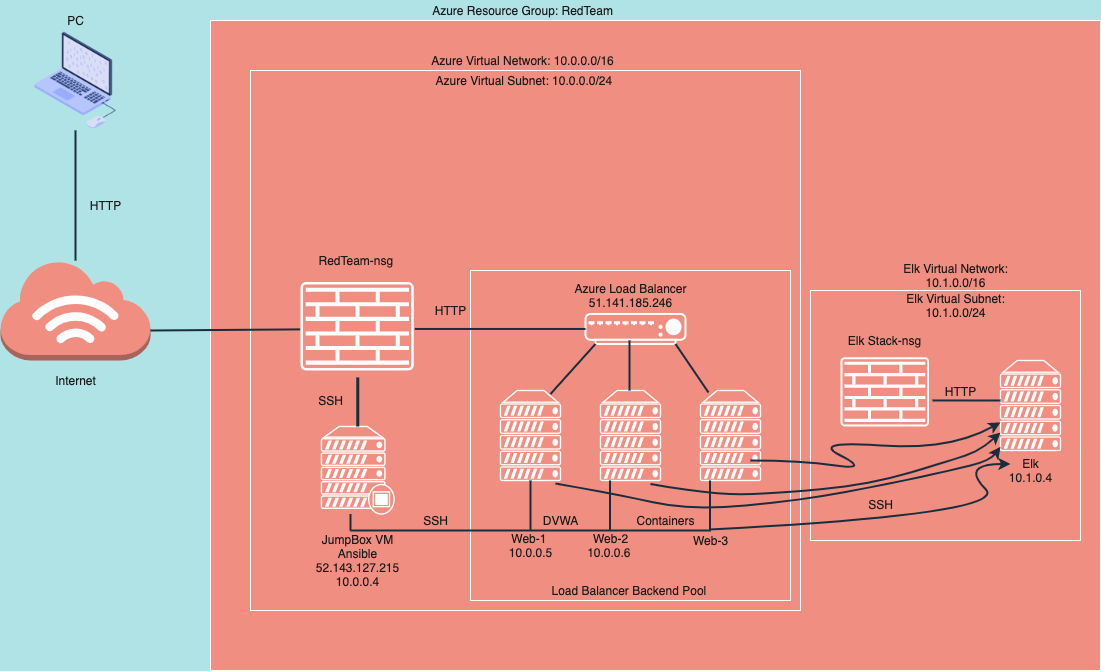

The diagram above was exported from draw.io. Its source (the exported page's mxGraphModel, read from the mxfile embedded in the PNG):
<mxGraphModel dx="913" dy="709" grid="1" gridSize="10" guides="1" tooltips="1" connect="1" arrows="1" fold="1" page="1" pageScale="1" pageWidth="850" pageHeight="1100" background="#B0E3E6" math="0" shadow="0">
  <root>
    <mxCell id="0" />
    <mxCell id="1" parent="0" />
    <mxCell id="qytFVpPlv3DGotdjjn-Z-54" value="" style="whiteSpace=wrap;html=1;fillColor=#F08E81;strokeColor=#FFFFFF;fontColor=#1A1A1A;" vertex="1" parent="1">
      <mxGeometry x="210" y="100" width="890" height="650" as="geometry" />
    </mxCell>
    <mxCell id="qytFVpPlv3DGotdjjn-Z-11" value="" style="whiteSpace=wrap;html=1;fillColor=#F08E81;strokeColor=#FFFFFF;fontColor=#1A1A1A;" vertex="1" parent="1">
      <mxGeometry x="250" y="150" width="550" height="540" as="geometry" />
    </mxCell>
    <mxCell id="qytFVpPlv3DGotdjjn-Z-9" value="" style="whiteSpace=wrap;html=1;fillColor=#F08E81;strokeColor=#FFFFFF;fontColor=#1A1A1A;" vertex="1" parent="1">
      <mxGeometry x="470" y="350" width="320" height="330" as="geometry" />
    </mxCell>
    <mxCell id="qytFVpPlv3DGotdjjn-Z-1" value="" style="shape=image;html=1;verticalAlign=top;verticalLabelPosition=bottom;imageAspect=0;aspect=fixed;image=https://cdn2.iconfinder.com/data/icons/whcompare-isometric-web-hosting-servers/50/laptop-with-code-128.png;fillColor=#F08E81;strokeColor=#FFFFFF;fontColor=#1A1A1A;labelBackgroundColor=#B0E3E6;" vertex="1" parent="1">
      <mxGeometry x="25" y="110" width="100" height="100" as="geometry" />
    </mxCell>
    <mxCell id="qytFVpPlv3DGotdjjn-Z-2" value="" style="outlineConnect=0;dashed=0;verticalLabelPosition=bottom;verticalAlign=top;align=center;html=1;shape=mxgraph.aws3.internet_3;fillColor=#F08E81;strokeColor=#FFFFFF;fontColor=#1A1A1A;" vertex="1" parent="1">
      <mxGeometry y="340" width="150" height="100" as="geometry" />
    </mxCell>
    <mxCell id="qytFVpPlv3DGotdjjn-Z-4" value="" style="fontColor=#1A1A1A;verticalAlign=top;verticalLabelPosition=bottom;labelPosition=center;align=center;html=1;outlineConnect=0;fillColor=#F08E81;strokeColor=#FFFFFF;gradientDirection=north;strokeWidth=2;shape=mxgraph.networks.load_balancer;" vertex="1" parent="1">
      <mxGeometry x="585" y="393.46" width="100" height="30" as="geometry" />
    </mxCell>
    <mxCell id="qytFVpPlv3DGotdjjn-Z-5" value="" style="fontColor=#1A1A1A;verticalAlign=top;verticalLabelPosition=bottom;labelPosition=center;align=center;html=1;outlineConnect=0;fillColor=#F08E81;strokeColor=#FFFFFF;gradientDirection=north;strokeWidth=2;shape=mxgraph.networks.proxy_server;" vertex="1" parent="1">
      <mxGeometry x="320.96999999999997" y="506" width="72.62" height="87.5" as="geometry" />
    </mxCell>
    <mxCell id="qytFVpPlv3DGotdjjn-Z-6" value="" style="fontColor=#1A1A1A;verticalAlign=top;verticalLabelPosition=bottom;labelPosition=center;align=center;html=1;outlineConnect=0;fillColor=#F08E81;strokeColor=#FFFFFF;gradientDirection=north;strokeWidth=2;shape=mxgraph.networks.server;" vertex="1" parent="1">
      <mxGeometry x="500" y="470" width="60" height="90" as="geometry" />
    </mxCell>
    <mxCell id="qytFVpPlv3DGotdjjn-Z-7" value="" style="fontColor=#1A1A1A;verticalAlign=top;verticalLabelPosition=bottom;labelPosition=center;align=center;html=1;outlineConnect=0;fillColor=#F08E81;strokeColor=#FFFFFF;gradientDirection=north;strokeWidth=2;shape=mxgraph.networks.server;" vertex="1" parent="1">
      <mxGeometry x="600" y="470" width="60" height="90" as="geometry" />
    </mxCell>
    <mxCell id="qytFVpPlv3DGotdjjn-Z-8" value="" style="fontColor=#1A1A1A;verticalAlign=top;verticalLabelPosition=bottom;labelPosition=center;align=center;html=1;outlineConnect=0;fillColor=#F08E81;strokeColor=#FFFFFF;gradientDirection=north;strokeWidth=2;shape=mxgraph.networks.server;" vertex="1" parent="1">
      <mxGeometry x="700" y="470" width="60" height="90" as="geometry" />
    </mxCell>
    <mxCell id="qytFVpPlv3DGotdjjn-Z-19" value="" style="endArrow=none;html=1;strokeWidth=2;strokeColor=#182E3E;fontColor=#1A1A1A;labelBackgroundColor=#B0E3E6;" edge="1" parent="1" source="qytFVpPlv3DGotdjjn-Z-2" target="qytFVpPlv3DGotdjjn-Z-1">
      <mxGeometry width="50" height="50" relative="1" as="geometry">
        <mxPoint x="60" y="330" as="sourcePoint" />
        <mxPoint x="110" y="280" as="targetPoint" />
      </mxGeometry>
    </mxCell>
    <mxCell id="qytFVpPlv3DGotdjjn-Z-20" value="" style="endArrow=none;html=1;strokeWidth=2;exitX=1;exitY=0.7;exitDx=0;exitDy=0;exitPerimeter=0;strokeColor=#182E3E;fontColor=#1A1A1A;labelBackgroundColor=#B0E3E6;" edge="1" parent="1" source="qytFVpPlv3DGotdjjn-Z-2">
      <mxGeometry width="50" height="50" relative="1" as="geometry">
        <mxPoint x="230" y="473.08" as="sourcePoint" />
        <mxPoint x="300.287583975266" y="408.8834018607072" as="targetPoint" />
      </mxGeometry>
    </mxCell>
    <mxCell id="qytFVpPlv3DGotdjjn-Z-21" value="" style="endArrow=none;html=1;strokeWidth=2;strokeColor=#182E3E;fontColor=#1A1A1A;labelBackgroundColor=#B0E3E6;" edge="1" parent="1" target="qytFVpPlv3DGotdjjn-Z-4">
      <mxGeometry width="50" height="50" relative="1" as="geometry">
        <mxPoint x="414.2624160247342" y="408.46000000000004" as="sourcePoint" />
        <mxPoint x="550.287583975266" y="399.4434018607072" as="targetPoint" />
      </mxGeometry>
    </mxCell>
    <mxCell id="qytFVpPlv3DGotdjjn-Z-22" value="" style="endArrow=none;html=1;strokeWidth=3;strokeColor=#182E3E;fontColor=#1A1A1A;labelBackgroundColor=#B0E3E6;" edge="1" parent="1" source="qytFVpPlv3DGotdjjn-Z-5">
      <mxGeometry width="50" height="50" relative="1" as="geometry">
        <mxPoint x="170" y="491.12" as="sourcePoint" />
        <mxPoint x="357.27671491259116" y="456.9200000000001" as="targetPoint" />
      </mxGeometry>
    </mxCell>
    <mxCell id="qytFVpPlv3DGotdjjn-Z-27" value="" style="endArrow=none;html=1;strokeWidth=2;strokeColor=#182E3E;fontColor=#1A1A1A;labelBackgroundColor=#B0E3E6;" edge="1" parent="1">
      <mxGeometry width="50" height="50" relative="1" as="geometry">
        <mxPoint x="350" y="610" as="sourcePoint" />
        <mxPoint x="350" y="593.5" as="targetPoint" />
      </mxGeometry>
    </mxCell>
    <mxCell id="qytFVpPlv3DGotdjjn-Z-32" value="" style="endArrow=none;html=1;strokeWidth=2;entryX=0.5;entryY=1;entryDx=0;entryDy=0;entryPerimeter=0;strokeColor=#182E3E;fontColor=#1A1A1A;labelBackgroundColor=#B0E3E6;" edge="1" parent="1" target="qytFVpPlv3DGotdjjn-Z-6">
      <mxGeometry width="50" height="50" relative="1" as="geometry">
        <mxPoint x="530" y="610" as="sourcePoint" />
        <mxPoint x="530" y="580" as="targetPoint" />
      </mxGeometry>
    </mxCell>
    <mxCell id="qytFVpPlv3DGotdjjn-Z-33" value="" style="endArrow=none;html=1;strokeWidth=2;entryX=0.5;entryY=1;entryDx=0;entryDy=0;entryPerimeter=0;strokeColor=#182E3E;fontColor=#1A1A1A;labelBackgroundColor=#B0E3E6;" edge="1" parent="1">
      <mxGeometry width="50" height="50" relative="1" as="geometry">
        <mxPoint x="609.5" y="610" as="sourcePoint" />
        <mxPoint x="609.5" y="560" as="targetPoint" />
      </mxGeometry>
    </mxCell>
    <mxCell id="qytFVpPlv3DGotdjjn-Z-34" value="" style="endArrow=none;html=1;strokeWidth=2;entryX=0.5;entryY=1;entryDx=0;entryDy=0;entryPerimeter=0;strokeColor=#182E3E;fontColor=#1A1A1A;labelBackgroundColor=#B0E3E6;" edge="1" parent="1">
      <mxGeometry width="50" height="50" relative="1" as="geometry">
        <mxPoint x="709.5" y="610" as="sourcePoint" />
        <mxPoint x="709.5" y="560" as="targetPoint" />
      </mxGeometry>
    </mxCell>
    <mxCell id="qytFVpPlv3DGotdjjn-Z-35" value="" style="endArrow=none;html=1;strokeWidth=2;entryX=0.5;entryY=1;entryDx=0;entryDy=0;entryPerimeter=0;strokeColor=#182E3E;fontColor=#1A1A1A;labelBackgroundColor=#B0E3E6;" edge="1" parent="1">
      <mxGeometry width="50" height="50" relative="1" as="geometry">
        <mxPoint x="629" y="470" as="sourcePoint" />
        <mxPoint x="629" y="420" as="targetPoint" />
      </mxGeometry>
    </mxCell>
    <mxCell id="qytFVpPlv3DGotdjjn-Z-36" value="" style="endArrow=none;html=1;strokeWidth=2;strokeColor=#182E3E;fontColor=#1A1A1A;labelBackgroundColor=#B0E3E6;" edge="1" parent="1">
      <mxGeometry width="50" height="50" relative="1" as="geometry">
        <mxPoint x="350" y="610" as="sourcePoint" />
        <mxPoint x="710" y="610" as="targetPoint" />
      </mxGeometry>
    </mxCell>
    <mxCell id="qytFVpPlv3DGotdjjn-Z-37" value="Azure Resource Group: RedTeam" style="text;html=1;resizable=0;autosize=1;align=center;verticalAlign=middle;points=[];fillColor=none;strokeColor=none;rounded=0;fontColor=#1A1A1A;" vertex="1" parent="1">
      <mxGeometry x="421.6" y="80" width="200" height="20" as="geometry" />
    </mxCell>
    <mxCell id="qytFVpPlv3DGotdjjn-Z-38" value="Azure Virtual Network: 10.0.0.0/16" style="text;html=1;resizable=0;autosize=1;align=center;verticalAlign=middle;points=[];fillColor=none;strokeColor=none;rounded=0;fontColor=#1A1A1A;" vertex="1" parent="1">
      <mxGeometry x="421.6" y="130" width="200" height="20" as="geometry" />
    </mxCell>
    <mxCell id="qytFVpPlv3DGotdjjn-Z-39" value="Azure Virtual Subnet: 10.0.0.0/24&amp;nbsp;" style="text;html=1;resizable=0;autosize=1;align=center;verticalAlign=middle;points=[];fillColor=none;strokeColor=none;rounded=0;fontColor=#1A1A1A;" vertex="1" parent="1">
      <mxGeometry x="425" y="150" width="200" height="20" as="geometry" />
    </mxCell>
    <mxCell id="qytFVpPlv3DGotdjjn-Z-40" value="PC" style="text;html=1;resizable=0;autosize=1;align=center;verticalAlign=middle;points=[];fillColor=none;strokeColor=none;rounded=0;fontColor=#1A1A1A;" vertex="1" parent="1">
      <mxGeometry x="60" y="90" width="30" height="20" as="geometry" />
    </mxCell>
    <mxCell id="qytFVpPlv3DGotdjjn-Z-41" value="Internet&lt;br&gt;" style="text;html=1;resizable=0;autosize=1;align=center;verticalAlign=middle;points=[];fillColor=none;strokeColor=none;rounded=0;fontColor=#1A1A1A;" vertex="1" parent="1">
      <mxGeometry x="45" y="450" width="60" height="20" as="geometry" />
    </mxCell>
    <mxCell id="qytFVpPlv3DGotdjjn-Z-42" value="HTTP" style="text;html=1;resizable=0;autosize=1;align=center;verticalAlign=middle;points=[];fillColor=none;strokeColor=none;rounded=0;fontColor=#1A1A1A;" vertex="1" parent="1">
      <mxGeometry x="80" y="275" width="50" height="20" as="geometry" />
    </mxCell>
    <mxCell id="qytFVpPlv3DGotdjjn-Z-43" value="RedTeam-nsg&amp;nbsp;" style="text;html=1;resizable=0;autosize=1;align=center;verticalAlign=middle;points=[];fillColor=none;strokeColor=none;rounded=0;fontColor=#1A1A1A;" vertex="1" parent="1">
      <mxGeometry x="311.6" y="330" width="90" height="20" as="geometry" />
    </mxCell>
    <mxCell id="qytFVpPlv3DGotdjjn-Z-44" value="HTTP" style="text;html=1;resizable=0;autosize=1;align=center;verticalAlign=middle;points=[];fillColor=none;strokeColor=none;rounded=0;fontColor=#1A1A1A;" vertex="1" parent="1">
      <mxGeometry x="425" y="380" width="50" height="20" as="geometry" />
    </mxCell>
    <mxCell id="qytFVpPlv3DGotdjjn-Z-45" value="SSH" style="text;html=1;resizable=0;autosize=1;align=center;verticalAlign=middle;points=[];fillColor=none;strokeColor=none;rounded=0;fontColor=#1A1A1A;" vertex="1" parent="1">
      <mxGeometry x="310" y="470" width="40" height="20" as="geometry" />
    </mxCell>
    <mxCell id="qytFVpPlv3DGotdjjn-Z-46" value="JumpBox VM&lt;br&gt;Ansible&lt;br&gt;52.143.127.215&lt;br&gt;10.0.0.4" style="text;html=1;resizable=0;autosize=1;align=center;verticalAlign=middle;points=[];fillColor=none;strokeColor=none;rounded=0;fontColor=#1A1A1A;" vertex="1" parent="1">
      <mxGeometry x="307.28" y="610" width="100" height="60" as="geometry" />
    </mxCell>
    <mxCell id="qytFVpPlv3DGotdjjn-Z-47" value="SSH" style="text;html=1;resizable=0;autosize=1;align=center;verticalAlign=middle;points=[];fillColor=none;strokeColor=none;rounded=0;fontColor=#1A1A1A;" vertex="1" parent="1">
      <mxGeometry x="415" y="590" width="40" height="20" as="geometry" />
    </mxCell>
    <mxCell id="qytFVpPlv3DGotdjjn-Z-48" value="DVWA" style="text;html=1;resizable=0;autosize=1;align=center;verticalAlign=middle;points=[];fillColor=none;strokeColor=none;rounded=0;fontColor=#1A1A1A;" vertex="1" parent="1">
      <mxGeometry x="535" y="590" width="50" height="20" as="geometry" />
    </mxCell>
    <mxCell id="qytFVpPlv3DGotdjjn-Z-49" value="Containers" style="text;html=1;resizable=0;autosize=1;align=center;verticalAlign=middle;points=[];fillColor=none;strokeColor=none;rounded=0;fontColor=#1A1A1A;" vertex="1" parent="1">
      <mxGeometry x="630" y="590" width="70" height="20" as="geometry" />
    </mxCell>
    <mxCell id="qytFVpPlv3DGotdjjn-Z-50" value="Web-1&amp;nbsp;&lt;br&gt;10.0.0.5" style="text;html=1;resizable=0;autosize=1;align=center;verticalAlign=middle;points=[];fillColor=none;strokeColor=none;rounded=0;fontColor=#1A1A1A;" vertex="1" parent="1">
      <mxGeometry x="500" y="610" width="60" height="30" as="geometry" />
    </mxCell>
    <mxCell id="qytFVpPlv3DGotdjjn-Z-51" value="Web-2&lt;br&gt;10.0.0.6&amp;nbsp;" style="text;html=1;resizable=0;autosize=1;align=center;verticalAlign=middle;points=[];fillColor=none;strokeColor=none;rounded=0;fontColor=#1A1A1A;" vertex="1" parent="1">
      <mxGeometry x="580" y="610" width="60" height="30" as="geometry" />
    </mxCell>
    <mxCell id="qytFVpPlv3DGotdjjn-Z-52" value="Web-3" style="text;html=1;resizable=0;autosize=1;align=center;verticalAlign=middle;points=[];fillColor=none;strokeColor=none;rounded=0;fontColor=#1A1A1A;" vertex="1" parent="1">
      <mxGeometry x="685" y="610" width="50" height="20" as="geometry" />
    </mxCell>
    <mxCell id="qytFVpPlv3DGotdjjn-Z-53" value="Azure Load Balancer&lt;br&gt;51.141.185.246" style="text;html=1;resizable=0;autosize=1;align=center;verticalAlign=middle;points=[];fillColor=none;strokeColor=none;rounded=0;fontColor=#1A1A1A;" vertex="1" parent="1">
      <mxGeometry x="565" y="360" width="130" height="30" as="geometry" />
    </mxCell>
    <mxCell id="qytFVpPlv3DGotdjjn-Z-55" value="" style="endArrow=none;html=1;strokeWidth=2;entryX=0.1;entryY=1;entryDx=0;entryDy=0;entryPerimeter=0;strokeColor=#182E3E;fontColor=#1A1A1A;labelBackgroundColor=#B0E3E6;" edge="1" parent="1" target="qytFVpPlv3DGotdjjn-Z-4">
      <mxGeometry width="50" height="50" relative="1" as="geometry">
        <mxPoint x="550" y="473.46" as="sourcePoint" />
        <mxPoint x="550" y="423.46" as="targetPoint" />
      </mxGeometry>
    </mxCell>
    <mxCell id="qytFVpPlv3DGotdjjn-Z-56" value="" style="endArrow=none;html=1;strokeWidth=2;entryX=0.9;entryY=1;entryDx=0;entryDy=0;entryPerimeter=0;exitX=0.133;exitY=0.022;exitDx=0;exitDy=0;exitPerimeter=0;strokeColor=#182E3E;fontColor=#1A1A1A;labelBackgroundColor=#B0E3E6;" edge="1" parent="1" source="qytFVpPlv3DGotdjjn-Z-8" target="qytFVpPlv3DGotdjjn-Z-4">
      <mxGeometry width="50" height="50" relative="1" as="geometry">
        <mxPoint x="720" y="423.46000000000004" as="sourcePoint" />
        <mxPoint x="675" y="473.46000000000004" as="targetPoint" />
      </mxGeometry>
    </mxCell>
    <mxCell id="qytFVpPlv3DGotdjjn-Z-59" value="" style="points=[[0.015,0.015,0],[0.985,0.015,0],[0.985,0.985,0],[0.015,0.985,0],[0.25,0,0],[0.5,0,0],[0.75,0,0],[1,0.25,0],[1,0.5,0],[1,0.75,0],[0.75,1,0],[0.5,1,0],[0.25,1,0],[0,0.75,0],[0,0.5,0],[0,0.25,0]];verticalLabelPosition=bottom;html=1;verticalAlign=top;aspect=fixed;align=center;pointerEvents=1;shape=mxgraph.cisco19.rect;prIcon=firewall;fillColor=#F08E81;strokeColor=#FFFFFF;fontColor=#1A1A1A;" vertex="1" parent="1">
      <mxGeometry x="300" y="361.56" width="113.2" height="88.44" as="geometry" />
    </mxCell>
    <mxCell id="qytFVpPlv3DGotdjjn-Z-61" value="Load Balancer Backend Pool&amp;nbsp;" style="text;html=1;resizable=0;autosize=1;align=center;verticalAlign=middle;points=[];fillColor=none;strokeColor=none;rounded=0;sketch=0;fontColor=#1A1A1A;" vertex="1" parent="1">
      <mxGeometry x="545" y="660" width="170" height="20" as="geometry" />
    </mxCell>
    <mxCell id="qytFVpPlv3DGotdjjn-Z-64" value="" style="whiteSpace=wrap;html=1;rounded=0;sketch=0;fontColor=#1A1A1A;strokeColor=#FFFFFF;fillColor=#F08E81;" vertex="1" parent="1">
      <mxGeometry x="810" y="370" width="270" height="250" as="geometry" />
    </mxCell>
    <mxCell id="qytFVpPlv3DGotdjjn-Z-65" value="" style="points=[[0.015,0.015,0],[0.985,0.015,0],[0.985,0.985,0],[0.015,0.985,0],[0.25,0,0],[0.5,0,0],[0.75,0,0],[1,0.25,0],[1,0.5,0],[1,0.75,0],[0.75,1,0],[0.5,1,0],[0.25,1,0],[0,0.75,0],[0,0.5,0],[0,0.25,0]];verticalLabelPosition=bottom;html=1;verticalAlign=top;aspect=fixed;align=center;pointerEvents=1;shape=mxgraph.cisco19.rect;prIcon=firewall;fillColor=#F08E81;strokeColor=#FFFFFF;fontColor=#1A1A1A;" vertex="1" parent="1">
      <mxGeometry x="840" y="436.78" width="88.6" height="69.22" as="geometry" />
    </mxCell>
    <mxCell id="qytFVpPlv3DGotdjjn-Z-66" value="Elk Stack-nsg" style="text;html=1;resizable=0;autosize=1;align=center;verticalAlign=middle;points=[];fillColor=none;strokeColor=none;rounded=0;sketch=0;fontColor=#1A1A1A;" vertex="1" parent="1">
      <mxGeometry x="839.3" y="410" width="90" height="20" as="geometry" />
    </mxCell>
    <mxCell id="qytFVpPlv3DGotdjjn-Z-67" value="" style="fontColor=#1A1A1A;verticalAlign=top;verticalLabelPosition=bottom;labelPosition=center;align=center;html=1;outlineConnect=0;fillColor=#F08E81;strokeColor=#FFFFFF;gradientDirection=north;strokeWidth=2;shape=mxgraph.networks.server;" vertex="1" parent="1">
      <mxGeometry x="1000" y="440" width="60" height="90" as="geometry" />
    </mxCell>
    <mxCell id="qytFVpPlv3DGotdjjn-Z-68" value="&lt;span&gt;Elk Virtual Network:&lt;/span&gt;&lt;br&gt;&lt;span&gt;10.1.0.0/16&lt;/span&gt;" style="text;html=1;resizable=0;autosize=1;align=center;verticalAlign=middle;points=[];fillColor=none;strokeColor=none;rounded=0;sketch=0;fontColor=#1A1A1A;" vertex="1" parent="1">
      <mxGeometry x="895" y="340" width="120" height="30" as="geometry" />
    </mxCell>
    <mxCell id="qytFVpPlv3DGotdjjn-Z-69" value="Elk Virtual Subnet:&lt;br&gt;10.1.0.0/24" style="text;html=1;resizable=0;autosize=1;align=center;verticalAlign=middle;points=[];fillColor=none;strokeColor=none;rounded=0;sketch=0;fontColor=#1A1A1A;" vertex="1" parent="1">
      <mxGeometry x="900" y="370" width="110" height="30" as="geometry" />
    </mxCell>
    <mxCell id="qytFVpPlv3DGotdjjn-Z-70" value="Elk&lt;br&gt;10.1.0.4" style="text;html=1;resizable=0;autosize=1;align=center;verticalAlign=middle;points=[];fillColor=none;strokeColor=none;rounded=0;sketch=0;fontColor=#1A1A1A;" vertex="1" parent="1">
      <mxGeometry x="1000" y="534.75" width="60" height="30" as="geometry" />
    </mxCell>
    <mxCell id="qytFVpPlv3DGotdjjn-Z-72" value="" style="curved=1;endArrow=classic;html=1;fontColor=#1A1A1A;strokeColor=#182E3E;exitX=0.48;exitY=-0.05;exitDx=0;exitDy=0;exitPerimeter=0;strokeWidth=2;labelBackgroundColor=#B0E3E6;" edge="1" parent="1" source="qytFVpPlv3DGotdjjn-Z-52">
      <mxGeometry width="50" height="50" relative="1" as="geometry">
        <mxPoint x="960" y="593.5" as="sourcePoint" />
        <mxPoint x="1010" y="543.5" as="targetPoint" />
        <Array as="points">
          <mxPoint x="1010" y="593.5" />
          <mxPoint x="960" y="543.5" />
        </Array>
      </mxGeometry>
    </mxCell>
    <mxCell id="qytFVpPlv3DGotdjjn-Z-73" value="SSH" style="text;html=1;resizable=0;autosize=1;align=center;verticalAlign=middle;points=[];fillColor=none;strokeColor=none;rounded=0;sketch=0;fontColor=#1A1A1A;" vertex="1" parent="1">
      <mxGeometry x="860" y="573.5" width="40" height="20" as="geometry" />
    </mxCell>
    <mxCell id="qytFVpPlv3DGotdjjn-Z-74" value="" style="endArrow=none;html=1;fontColor=#1A1A1A;strokeColor=#182E3E;strokeWidth=2;exitX=1.038;exitY=0.624;exitDx=0;exitDy=0;exitPerimeter=0;labelBackgroundColor=#B0E3E6;" edge="1" parent="1" source="qytFVpPlv3DGotdjjn-Z-65">
      <mxGeometry width="50" height="50" relative="1" as="geometry">
        <mxPoint x="950" y="530" as="sourcePoint" />
        <mxPoint x="1000" y="480" as="targetPoint" />
      </mxGeometry>
    </mxCell>
    <mxCell id="qytFVpPlv3DGotdjjn-Z-75" value="HTTP" style="text;html=1;resizable=0;autosize=1;align=center;verticalAlign=middle;points=[];fillColor=none;strokeColor=none;rounded=0;sketch=0;fontColor=#1A1A1A;" vertex="1" parent="1">
      <mxGeometry x="935" y="461.39" width="50" height="20" as="geometry" />
    </mxCell>
    <mxCell id="qytFVpPlv3DGotdjjn-Z-77" value="" style="curved=1;endArrow=classic;html=1;fontColor=#1A1A1A;strokeColor=#182E3E;strokeWidth=2;" edge="1" parent="1" target="qytFVpPlv3DGotdjjn-Z-67">
      <mxGeometry width="50" height="50" relative="1" as="geometry">
        <mxPoint x="750" y="540" as="sourcePoint" />
        <mxPoint x="800" y="490" as="targetPoint" />
        <Array as="points">
          <mxPoint x="800" y="540" />
          <mxPoint x="870" y="550" />
          <mxPoint x="810" y="520" />
          <mxPoint x="950" y="530" />
        </Array>
      </mxGeometry>
    </mxCell>
    <mxCell id="qytFVpPlv3DGotdjjn-Z-78" value="" style="curved=1;endArrow=classic;html=1;fontColor=#1A1A1A;strokeColor=#182E3E;strokeWidth=2;" edge="1" parent="1" target="qytFVpPlv3DGotdjjn-Z-67">
      <mxGeometry width="50" height="50" relative="1" as="geometry">
        <mxPoint x="650" y="563.5" as="sourcePoint" />
        <mxPoint x="900" y="525.375" as="targetPoint" />
        <Array as="points">
          <mxPoint x="710" y="574" />
          <mxPoint x="770" y="573.5" />
          <mxPoint x="870" y="564" />
          <mxPoint x="950" y="540" />
          <mxPoint x="980" y="530" />
        </Array>
      </mxGeometry>
    </mxCell>
    <mxCell id="qytFVpPlv3DGotdjjn-Z-79" value="" style="curved=1;endArrow=classic;html=1;fontColor=#1A1A1A;strokeColor=#182E3E;strokeWidth=2;" edge="1" parent="1" target="qytFVpPlv3DGotdjjn-Z-67">
      <mxGeometry width="50" height="50" relative="1" as="geometry">
        <mxPoint x="555" y="563" as="sourcePoint" />
        <mxPoint x="905" y="508.875" as="targetPoint" />
        <Array as="points">
          <mxPoint x="615" y="573.5" />
          <mxPoint x="690" y="590" />
          <mxPoint x="800" y="580" />
          <mxPoint x="890" y="563" />
          <mxPoint x="950" y="550" />
          <mxPoint x="990" y="540" />
        </Array>
      </mxGeometry>
    </mxCell>
  </root>
</mxGraphModel>